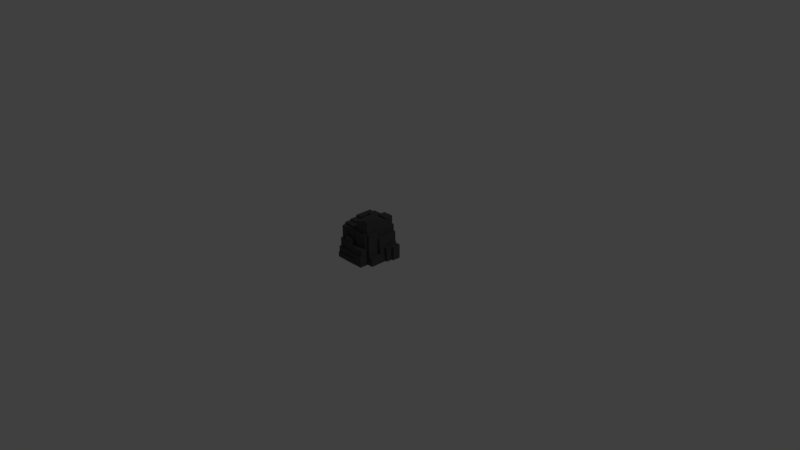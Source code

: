 # Source: rock.blend  (saved by Blender 2.79.0; exported with 4.5.12 LTS)
import bpy
from mathutils import Matrix  # noqa: F401  (used for matrix-valued properties, if any)

bpy.ops.wm.read_factory_settings(use_empty=True)
scene = bpy.context.scene
scene.name = 'Scene'

# ---- collections
col_collection_1 = bpy.data.collections.new('Collection 1'); scene.collection.children.link(col_collection_1)

# ---- materials (node trees are filled in below, after node groups)
mat_material_001 = bpy.data.materials.new('Material.001')
mat_material_001.alpha_threshold = 0.0
mat_material_001.use_transparent_shadow = False
mat_material_001.diffuse_color = (0.08001, 0.08001, 0.08001, 1.0)
mat_material_001.roughness = 0.5
mat_material_001.specular_intensity = 0.0

# ---- material node trees

# ---- world
world_world = bpy.data.worlds.new('World'); scene.world = world_world
world_world.color = (0.05088, 0.05088, 0.05088)
world_world.use_sun_shadow = False
world_world.sun_shadow_jitter_overblur = 0.0
world_world.cycles.sampling_method = 'MANUAL'

# ---- cameras
cam_camera = bpy.data.cameras.new('Camera')
cam_camera.clip_end = 100.0
cam_camera.lens = 35.0
cam_camera.sensor_width = 32.0
cam_camera.sensor_height = 18.0
cam_camera.ortho_scale = 7.314
cam_camera.dof.focus_distance = 0.0
cam_camera.dof.aperture_fstop = 128.0

# ---- lights
light_lamp = bpy.data.lights.new('Lamp', 'POINT')
light_lamp.transmission_factor = 0.0
light_lamp.cutoff_distance = 30.0
light_lamp.energy = 100.0
light_lamp.shadow_buffer_clip_start = 1.001
light_lamp.shadow_soft_size = 0.1
light_lamp.shadow_maximum_resolution = 0.006
light_lamp.use_absolute_resolution = True

# ---- meshes
me_cube_001 = bpy.data.meshes.new('Cube.001')
me_cube_001.from_pydata([(-0.21, -0.21, 0.003656), (-0.21, -0.21, 0.4237), (-0.21, 0.21, 0.003656), (-0.21, 0.21, 0.4237), (0.21, -0.21, 0.003656), (0.21, -0.21, 0.4237), (0.21, 0.21, 0.003656), (0.21, 0.21, 0.4237), (0.21, 0.01452, 0.003656), (0.21, -0.21, 0.1243), (0.21, 0.01452, 0.1243), (0.21, -0.05962, 0.4237), (0.21, -0.05962, 0.1243), (0.21, -0.05962, 0.1945), (0.21, 0.21, 0.1945), (0.21, 0.09993, 0.1945), (0.21, 0.09993, 0.003656), (0.21, -0.05962, 0.329), (0.21, 0.21, 0.329), (0.2428, -0.05962, 0.4237), (0.2428, -0.21, 0.4237), (0.2428, -0.21, 0.1243), (0.2428, -0.05962, 0.1243), (0.2428, -0.05962, 0.329), (0.2428, -0.05962, 0.1945), (0.21, 0.01452, 0.1945), (0.2695, 0.21, 0.329), (0.2695, 0.21, 0.1945), (0.2695, 0.09993, 0.1945), (0.2695, 0.01452, 0.1945), (0.2695, -0.05962, 0.1945), (0.2695, -0.05962, 0.329), (0.2798, -0.05962, 0.1243), (0.2798, 0.01452, 0.1243), (0.2798, -0.05962, 0.1945), (0.2798, 0.01452, 0.1945), (0.2931, -0.21, 0.1243), (0.2931, -0.21, 0.003656), (0.2931, 0.01452, 0.003656), (0.2931, -0.05962, 0.1243), (0.2931, 0.01452, 0.1243), (0.3199, 0.01452, 0.1243), (0.3199, 0.01452, 0.003656), (0.3199, 0.01452, 0.1945), (0.3199, 0.09993, 0.1945), (0.3199, 0.09993, 0.003656), (0.3481, 0.21, 0.1945), (0.3481, 0.21, 0.003656), (0.3481, 0.09993, 0.003656), (0.3481, 0.09993, 0.1945), (-0.21, -0.21, 0.149), (0.21, -0.21, 0.149), (0.00701, -0.21, 0.4237), (0.007009, -0.21, 0.149), (0.09433, -0.21, 0.003656), (0.09433, -0.21, 0.149), (-0.1081, -0.21, 0.4237), (-0.1081, -0.21, 0.149), (0.007009, -0.21, 0.2353), (0.21, -0.21, 0.2353), (-0.21, -0.21, 0.07558), (0.09433, -0.21, 0.07558), (-0.21, -0.21, 0.2611), (-0.1081, -0.21, 0.2611), (0.007009, -0.21, 0.3127), (-0.1081, -0.21, 0.3127), (0.21, -0.2401, 0.4237), (0.00701, -0.2401, 0.4237), (0.007009, -0.2401, 0.3127), (0.21, -0.2401, 0.2353), (0.007009, -0.2401, 0.2353), (0.007009, -0.2451, 0.3127), (0.00701, -0.2451, 0.4237), (-0.1081, -0.2451, 0.4237), (-0.1081, -0.2451, 0.3127), (-0.21, -0.2548, 0.2611), (-0.21, -0.2548, 0.4237), (-0.1081, -0.2548, 0.4237), (-0.1081, -0.2548, 0.3127), (-0.1081, -0.2548, 0.2611), (-0.1081, -0.2878, 0.149), (-0.21, -0.2878, 0.149), (-0.21, -0.2878, 0.2611), (-0.1081, -0.2878, 0.2611), (0.007009, -0.2973, 0.149), (-0.1081, -0.2973, 0.149), (0.007009, -0.2973, 0.2353), (-0.1081, -0.2973, 0.2611), (0.007009, -0.2973, 0.3127), (-0.1081, -0.2973, 0.3127), (0.21, -0.3066, 0.2353), (0.21, -0.3066, 0.149), (0.09433, -0.3066, 0.149), (0.007009, -0.3066, 0.149), (0.007009, -0.3066, 0.2353), (-0.21, -0.316, 0.07558), (-0.21, -0.316, 0.149), (-0.1081, -0.316, 0.149), (0.09433, -0.316, 0.149), (0.007009, -0.316, 0.149), (0.09433, -0.316, 0.07558), (0.21, -0.3278, 0.1243), (0.21, -0.3278, 0.003656), (0.09433, -0.3278, 0.003656), (0.21, -0.3278, 0.149), (0.09433, -0.3278, 0.149), (0.09433, -0.3278, 0.07558), (-0.21, -0.3311, 0.003656), (0.09433, -0.3311, 0.003656), (-0.21, -0.3311, 0.07558), (0.09433, -0.3311, 0.07558), (-0.21, -0.21, 0.1113), (-0.21, 0.21, 0.1113), (-0.21, -0.07271, 0.4237), (-0.21, -0.07271, 0.1113), (-0.21, -0.07271, 0.2631), (-0.21, 0.21, 0.2631), (-0.21, 0.1317, 0.2631), (-0.21, 0.1317, 0.4237), (-0.21, 0.03842, 0.2631), (-0.21, 0.03842, 0.1113), (-0.21, -0.07271, 0.3177), (-0.21, -0.21, 0.3177), (-0.21, -0.01616, 0.003656), (-0.21, -0.01616, 0.1113), (-0.21, -0.07271, 0.3613), (-0.21, 0.1317, 0.3613), (-0.2223, -0.21, 0.3177), (-0.2223, -0.21, 0.4237), (-0.2223, -0.07271, 0.4237), (-0.2223, -0.07271, 0.3613), (-0.2223, -0.07271, 0.3177), (-0.2293, -0.07271, 0.3613), (-0.2293, -0.07271, 0.4237), (-0.2293, 0.1317, 0.4237), (-0.2293, 0.1317, 0.3613), (-0.2362, 0.1317, 0.4237), (-0.2362, 0.21, 0.4237), (-0.2362, 0.21, 0.2631), (-0.2362, 0.1317, 0.2631), (-0.2362, 0.1317, 0.3613), (-0.2583, 0.03842, 0.2631), (-0.2583, 0.1317, 0.2631), (-0.2583, -0.07271, 0.2631), (-0.2583, -0.07271, 0.3177), (-0.2583, -0.07271, 0.3613), (-0.2583, 0.1317, 0.3613), (-0.2673, -0.21, 0.1113), (-0.2673, -0.21, 0.149), (-0.2673, -0.21, 0.2611), (-0.2673, -0.07271, 0.1113), (-0.2673, -0.07271, 0.2631), (-0.2673, -0.07271, 0.3177), (-0.2673, -0.21, 0.3177), (-0.2842, -0.07271, 0.1113), (-0.2842, -0.07271, 0.2631), (-0.2842, 0.03842, 0.2631), (-0.2842, -0.01616, 0.1113), (-0.2842, 0.03842, 0.1113), (-0.269, 0.21, 0.2631), (-0.269, 0.21, 0.1113), (-0.269, 0.03842, 0.1113), (-0.269, 0.1317, 0.2631), (-0.269, 0.03842, 0.2631), (-0.2971, -0.01616, 0.003656), (-0.2971, -0.21, 0.003656), (-0.2971, -0.21, 0.07558), (-0.2971, -0.21, 0.1113), (-0.2971, -0.07271, 0.1113), (-0.2971, -0.01616, 0.1113), (-0.3077, 0.21, 0.1113), (-0.3077, 0.21, 0.003656), (-0.3077, 0.03842, 0.1113), (-0.3077, -0.01616, 0.1113), (-0.3077, -0.01616, 0.003656), (-0.21, 0.21, 0.05574), (0.21, 0.21, 0.05574), (0.09135, 0.21, 0.4237), (0.09135, 0.21, 0.05574), (-0.21, 0.21, 0.2611), (0.09135, 0.21, 0.2611), (-0.21, 0.21, 0.3475), (0.09135, 0.21, 0.3475), (0.09135, 0.21, 0.1718), (0.21, 0.21, 0.1718), (-0.05947, 0.21, 0.05574), (-0.05947, 0.21, 0.2611), (0.09135, 0.21, 0.1808), (-0.05947, 0.21, 0.1808), (-0.1359, 0.21, 0.4237), (-0.1359, 0.21, 0.3475), (0.01991, 0.21, 0.2611), (0.01991, 0.21, 0.3475), (0.09135, 0.21, 0.3137), (0.21, 0.21, 0.3137), (-0.125, 0.21, 0.05574), (-0.125, 0.21, 0.2611), (-0.21, 0.21, 0.146), (-0.05947, 0.21, 0.146), (-0.125, 0.21, 0.146), (0.01991, 0.21, 0.05574), (0.01991, 0.21, 0.1808), (-0.21, 0.223, 0.4237), (-0.21, 0.223, 0.3475), (-0.1359, 0.223, 0.4237), (-0.1359, 0.223, 0.3475), (-0.1359, 0.2316, 0.4237), (0.09135, 0.2316, 0.4237), (0.09135, 0.2316, 0.3475), (0.01991, 0.2316, 0.3475), (-0.1359, 0.2316, 0.3475), (0.09135, 0.2377, 0.4237), (0.21, 0.2377, 0.4237), (0.21, 0.2377, 0.329), (0.09135, 0.2377, 0.3475), (0.09135, 0.2377, 0.3137), (0.21, 0.2377, 0.3137), (-0.21, 0.2454, 0.3475), (-0.21, 0.2454, 0.2631), (-0.21, 0.2454, 0.2611), (-0.125, 0.2454, 0.2611), (0.01991, 0.2454, 0.2611), (-0.05947, 0.2454, 0.2611), (-0.1359, 0.2454, 0.3475), (0.01991, 0.2454, 0.3475), (0.09135, 0.2531, 0.3137), (0.09135, 0.2531, 0.3475), (0.01991, 0.2531, 0.3475), (0.09135, 0.2531, 0.2611), (0.01991, 0.2531, 0.2611), (0.21, 0.2644, 0.3137), (0.21, 0.2644, 0.1945), (0.09135, 0.2644, 0.1808), (0.09135, 0.2644, 0.2611), (0.21, 0.2644, 0.1718), (0.09135, 0.2644, 0.1718), (0.09135, 0.2644, 0.3137), (0.09135, 0.2871, 0.1808), (0.09135, 0.2871, 0.2611), (0.01991, 0.2871, 0.2611), (-0.05947, 0.2871, 0.2611), (-0.05947, 0.2871, 0.1808), (0.01991, 0.2871, 0.1808), (-0.05947, 0.2977, 0.1808), (-0.05947, 0.2977, 0.2611), (-0.05947, 0.2977, 0.146), (-0.125, 0.2977, 0.2611), (-0.125, 0.2977, 0.146), (-0.125, 0.3033, 0.2611), (-0.21, 0.3033, 0.2611), (-0.21, 0.3033, 0.146), (-0.125, 0.3033, 0.146), (0.21, 0.275, 0.1718), (0.21, 0.275, 0.05574), (0.09135, 0.275, 0.05574), (0.09135, 0.275, 0.1718), (0.01991, 0.3082, 0.05574), (0.09135, 0.3082, 0.05574), (0.09135, 0.3082, 0.1718), (0.09135, 0.3082, 0.1808), (0.01991, 0.3082, 0.1808), (-0.05947, 0.3304, 0.146), (-0.05947, 0.3304, 0.1808), (-0.05947, 0.3304, 0.05574), (0.01991, 0.3304, 0.05574), (0.01991, 0.3304, 0.1808), (-0.125, 0.3388, 0.05574), (-0.05947, 0.3388, 0.05574), (-0.125, 0.3388, 0.146), (-0.05947, 0.3388, 0.146), (-0.21, 0.3494, 0.146), (-0.21, 0.3494, 0.1113), (-0.21, 0.3494, 0.05574), (-0.125, 0.3494, 0.05574), (-0.125, 0.3494, 0.146), (-0.21, 0.3388, 0.05574), (-0.21, 0.3388, 0.003656), (0.21, 0.3388, 0.003656), (0.21, 0.3388, 0.05574), (0.09135, 0.3388, 0.05574), (0.01991, 0.3388, 0.05574), (-0.125, 0.3388, 0.05574), (-0.05947, 0.3388, 0.05574), (-0.21, -0.02509, 0.4237), (0.21, -0.02509, 0.4237), (-0.121, 0.21, 0.4237), (-0.121, -0.02509, 0.4237), (-0.121, 0.1019, 0.4237), (0.21, 0.1019, 0.4237), (0.0338, -0.21, 0.4237), (0.0338, -0.02509, 0.4237), (0.0338, -0.1243, 0.4237), (-0.21, -0.1243, 0.4237), (0.1231, -0.02509, 0.4237), (0.1231, -0.21, 0.4237), (-0.02673, 0.1019, 0.4237), (-0.02673, -0.02509, 0.4237), (0.06754, 0.1019, 0.4237), (0.06754, 0.21, 0.4237), (-0.1081, -0.21, 0.4526), (-0.21, -0.21, 0.4526), (0.0338, -0.21, 0.4526), (0.00701, -0.21, 0.4526), (0.0338, -0.1243, 0.4526), (-0.21, -0.1243, 0.4526), (-0.21, -0.1243, 0.467), (-0.21, -0.07271, 0.467), (-0.21, -0.02509, 0.467), (-0.121, -0.02509, 0.467), (-0.02673, -0.02509, 0.467), (0.0338, -0.1243, 0.467), (0.0338, -0.02509, 0.467), (-0.02673, -0.02509, 0.4761), (-0.121, -0.02509, 0.4761), (-0.121, 0.1019, 0.4761), (-0.02673, 0.1019, 0.4761), (-0.21, 0.1317, 0.4905), (-0.21, 0.21, 0.4905), (-0.21, -0.02509, 0.4905), (-0.1359, 0.21, 0.4905), (-0.121, -0.02509, 0.4905), (-0.121, 0.21, 0.4905), (-0.121, 0.1019, 0.4905), (-0.121, 0.1019, 0.5086), (-0.121, 0.21, 0.5086), (-0.02673, 0.1019, 0.5086), (0.06754, 0.1019, 0.5086), (0.06754, 0.21, 0.5086), (0.21, 0.1019, 0.5321), (0.21, -0.02509, 0.5321), (0.1231, -0.02509, 0.5321), (0.0338, -0.02509, 0.5321), (0.06754, 0.1019, 0.5321), (-0.02673, 0.1019, 0.5321), (-0.02673, -0.02509, 0.5321), (0.09135, 0.21, 0.5521), (0.21, 0.21, 0.5521), (0.06754, 0.21, 0.5521), (0.21, 0.1019, 0.5521), (0.06754, 0.1019, 0.5521), (0.1231, -0.21, 0.5645), (0.0338, -0.21, 0.5645), (0.1231, -0.02509, 0.5645), (0.0338, -0.02509, 0.5645), (0.0338, -0.1243, 0.5645), (0.21, -0.05962, 0.5923), (0.21, -0.21, 0.5923), (0.21, -0.02509, 0.5923), (0.1231, -0.02509, 0.5923), (0.1231, -0.21, 0.5923)], [], [(111, 114, 168, 167), (185, 200, 280, 282), (14, 15, 49, 46), (55, 61, 106, 105), (2, 6, 16, 8, 4, 54, 0, 123), (177, 298, 337, 335), (4, 8, 38, 37), (12, 13, 24, 22), (15, 14, 27, 28), (8, 16, 45, 42), (17, 18, 7, 288, 284, 11), (22, 24, 23, 19, 20, 21), (11, 5, 20, 19), (9, 12, 22, 21), (5, 59, 51, 9, 21, 20), (17, 11, 19, 23), (13, 17, 23, 24), (30, 29, 28, 27, 26, 31), (13, 12, 32, 34), (25, 15, 28, 29), (14, 194, 18, 26, 27), (13, 25, 29, 30), (18, 17, 31, 26), (17, 13, 30, 31), (33, 35, 34, 32), (10, 25, 35, 33), (25, 13, 34, 35), (12, 10, 33, 32), (38, 40, 39, 36, 37), (12, 9, 36, 39), (8, 10, 40, 38), (9, 4, 37, 36), (10, 12, 39, 40), (45, 44, 43, 41, 42), (25, 10, 41, 43), (10, 8, 42, 41), (16, 15, 44, 45), (15, 25, 43, 44), (47, 46, 49, 48), (6, 176, 184, 14, 46, 47), (15, 16, 48, 49), (16, 6, 47, 48), (67, 68, 70, 69, 66), (57, 63, 83, 80), (64, 58, 70, 68), (0, 54, 108, 107), (56, 65, 74, 73), (53, 55, 92, 93), (53, 57, 97, 99), (1, 122, 62, 75, 76), (57, 53, 84, 85), (59, 5, 66, 69), (52, 64, 68, 67), (5, 294, 289, 52, 67, 66), (58, 59, 69, 70), (73, 74, 71, 72), (52, 56, 73, 72), (64, 52, 72, 71), (65, 64, 71, 74), (75, 79, 78, 77, 76), (63, 65, 78, 79), (65, 56, 77, 78), (56, 1, 76, 77), (62, 63, 79, 75), (81, 80, 83, 82), (50, 57, 80, 81), (63, 62, 82, 83), (62, 50, 81, 82), (88, 89, 87, 85, 84, 86), (58, 64, 88, 86), (63, 57, 85, 87), (65, 63, 87, 89), (64, 65, 89, 88), (53, 58, 86, 84), (90, 94, 93, 92, 91), (55, 51, 91, 92), (59, 58, 94, 90), (51, 59, 90, 91), (58, 53, 93, 94), (95, 100, 98, 99, 97, 96), (61, 55, 98, 100), (60, 61, 100, 95), (55, 53, 99, 98), (57, 50, 96, 97), (50, 111, 60, 95, 96), (102, 101, 104, 105, 106, 103), (54, 4, 102, 103), (9, 51, 104, 101), (4, 9, 101, 102), (51, 55, 105, 104), (61, 54, 103, 106), (108, 110, 109, 107), (61, 60, 109, 110), (60, 0, 107, 109), (54, 61, 110, 108), (129, 130, 131, 127, 128), (112, 120, 161, 160), (122, 1, 128, 127), (117, 126, 140, 139), (118, 126, 135, 134), (114, 115, 155, 154), (122, 121, 152, 153), (120, 112, 170, 172), (115, 121, 144, 143), (121, 122, 127, 131), (113, 125, 130, 129), (1, 292, 113, 129, 128), (125, 121, 131, 130), (134, 135, 132, 133), (125, 113, 133, 132), (126, 125, 132, 135), (113, 283, 118, 134, 133), (138, 139, 140, 136, 137), (126, 118, 136, 140), (118, 3, 137, 136), (3, 181, 116, 138, 137), (116, 117, 139, 138), (145, 146, 142, 141, 143, 144), (126, 117, 142, 146), (117, 119, 141, 142), (125, 126, 146, 145), (119, 115, 143, 141), (121, 125, 145, 144), (153, 152, 151, 150, 147, 148, 149), (115, 114, 150, 151), (121, 115, 151, 152), (114, 111, 147, 150), (111, 50, 148, 147), (62, 122, 153, 149), (50, 62, 149, 148), (156, 158, 157, 154, 155), (120, 124, 157, 158), (119, 120, 158, 156), (115, 119, 156, 155), (124, 114, 154, 157), (160, 161, 163, 162, 159), (119, 117, 162, 163), (120, 119, 163, 161), (116, 179, 197, 112, 160, 159), (117, 116, 159, 162), (165, 166, 167, 168, 169, 164), (0, 60, 166, 165), (60, 111, 167, 166), (124, 123, 164, 169), (123, 0, 165, 164), (114, 124, 169, 168), (174, 173, 172, 170, 171), (124, 120, 172, 173), (123, 124, 173, 174), (2, 123, 174, 171), (112, 175, 2, 171, 170), (204, 205, 203, 202), (183, 184, 252, 255), (177, 182, 208, 207), (179, 196, 248, 249), (191, 186, 222, 221), (193, 194, 230, 236), (201, 200, 264, 265), (180, 187, 237, 238), (189, 190, 205, 204), (193, 180, 228, 225), (194, 193, 215, 216), (199, 198, 269, 268), (198, 199, 247, 245), (199, 195, 273, 274), (200, 201, 260, 256), (3, 189, 204, 202), (190, 181, 203, 205), (181, 3, 202, 203), (207, 208, 209, 210, 206), (192, 190, 210, 209), (189, 285, 298, 177, 207, 206), (190, 189, 206, 210), (182, 192, 209, 208), (216, 215, 214, 211, 212, 213), (182, 177, 211, 214), (7, 18, 213, 212), (193, 182, 214, 215), (18, 194, 216, 213), (177, 7, 212, 211), (217, 223, 224, 221, 222, 220, 219, 218), (190, 192, 224, 223), (116, 181, 217, 218), (196, 179, 219, 220), (179, 116, 218, 219), (192, 191, 221, 224), (181, 190, 223, 217), (186, 196, 220, 222), (229, 227, 226, 225, 228), (182, 193, 225, 226), (191, 192, 227, 229), (180, 191, 229, 228), (192, 182, 226, 227), (234, 235, 232, 233, 236, 230, 231), (183, 187, 232, 235), (187, 180, 233, 232), (180, 193, 236, 233), (184, 183, 235, 234), (194, 14, 231, 230), (14, 184, 234, 231), (237, 242, 241, 240, 239, 238), (186, 191, 239, 240), (201, 188, 241, 242), (188, 186, 240, 241), (191, 180, 238, 239), (187, 201, 242, 237), (245, 247, 246, 244, 243), (188, 198, 245, 243), (186, 188, 243, 244), (199, 196, 246, 247), (196, 186, 244, 246), (249, 248, 251, 250), (199, 197, 250, 251), (196, 199, 251, 248), (197, 179, 249, 250), (253, 254, 255, 252), (184, 176, 253, 252), (178, 183, 255, 254), (176, 178, 254, 253), (256, 260, 259, 258, 257), (187, 183, 258, 259), (183, 178, 257, 258), (178, 200, 256, 257), (201, 187, 259, 260), (263, 261, 262, 265, 264), (200, 185, 263, 264), (185, 198, 261, 263), (198, 188, 262, 261), (188, 201, 265, 262), (266, 268, 269, 267), (198, 185, 267, 269), (195, 199, 268, 266), (185, 195, 266, 267), (270, 274, 273, 272, 271), (195, 175, 272, 273), (197, 199, 274, 270), (112, 197, 270, 271), (175, 112, 271, 272), (276, 275, 281, 282, 280, 279, 278, 277), (176, 6, 277, 278), (6, 2, 276, 277), (175, 195, 281, 275), (195, 185, 282, 281), (200, 178, 279, 280), (178, 176, 278, 279), (2, 175, 275, 276), (301, 303, 304, 300, 299, 302), (5, 11, 345, 346), (283, 286, 320, 318), (295, 296, 334, 333), (292, 1, 300, 304), (286, 283, 307, 308), (290, 291, 344, 343), (296, 295, 315, 312), (298, 285, 324, 327), (291, 292, 304, 303), (1, 56, 299, 300), (56, 52, 302, 299), (289, 291, 303, 301), (52, 289, 301, 302), (305, 310, 311, 309, 308, 307, 306), (291, 290, 311, 310), (283, 113, 306, 307), (292, 291, 310, 305), (113, 292, 305, 306), (290, 296, 309, 311), (296, 286, 308, 309), (312, 315, 314, 313), (295, 287, 314, 315), (287, 286, 313, 314), (286, 296, 312, 313), (320, 322, 321, 319, 317, 316, 318), (287, 285, 321, 322), (189, 3, 317, 319), (285, 189, 319, 321), (3, 118, 316, 317), (286, 287, 322, 320), (118, 283, 318, 316), (326, 327, 324, 323, 325), (295, 297, 326, 325), (285, 287, 323, 324), (297, 298, 327, 326), (287, 295, 325, 323), (328, 332, 333, 334, 331, 330, 329), (297, 295, 333, 332), (284, 288, 328, 329), (288, 297, 332, 328), (290, 293, 330, 331), (296, 290, 331, 334), (293, 284, 329, 330), (336, 335, 337, 339, 338), (288, 7, 336, 338), (298, 297, 339, 337), (297, 288, 338, 339), (7, 177, 335, 336), (340, 342, 343, 344, 341), (289, 294, 340, 341), (291, 289, 341, 344), (293, 290, 343, 342), (294, 293, 342, 340), (347, 348, 349, 346, 345), (294, 5, 346, 349), (293, 294, 349, 348), (11, 284, 347, 345), (284, 293, 348, 347)])
me_cube_001.materials.append(mat_material_001)
me_cube_001.use_remesh_preserve_volume = False
me_cube_001.use_remesh_preserve_attributes = False
me_cube_001.use_mirror_vertex_groups = False
me_cube_001.update()

# ---- objects
ob_cube = bpy.data.objects.new('Cube', me_cube_001)
ob_lamp = bpy.data.objects.new('Lamp', light_lamp)
ob_camera = bpy.data.objects.new('Camera', cam_camera)

# ---- transforms, parenting, visibility, modifiers, constraints
ob_cube.location = (0.0, 0.0, 0.0)
ob_cube.lineart.crease_threshold = 0.0
ob_lamp.location = (4.076, 1.005, 5.904)
ob_lamp.rotation_euler = (0.6503, 0.05522, 1.866)
ob_lamp.lock_rotations_4d = False
ob_lamp.empty_display_type = 'ARROWS'
ob_lamp.color = (0.0, 0.0, 0.0, 0.0)
ob_lamp.lineart.crease_threshold = 0.0
ob_camera.location = (7.481, -6.508, 5.344)
ob_camera.rotation_euler = (1.109, 0.0, 0.8149)
ob_camera.lock_rotations_4d = False
ob_camera.empty_display_type = 'ARROWS'
ob_camera.color = (0.0, 0.0, 0.0, 0.0)
ob_camera.display_type = 'WIRE'
ob_camera.lineart.crease_threshold = 0.0

# ---- collection membership
col_collection_1.objects.link(ob_cube)
col_collection_1.objects.link(ob_lamp)
col_collection_1.objects.link(ob_camera)

# ---- scene / render settings (as saved in the file)
scene.camera = ob_camera
scene.frame_start = 1; scene.frame_end = 250; scene.frame_set(1)
scene.render.engine = 'BLENDER_EEVEE_NEXT'
scene.render.resolution_percentage = 50
scene.render.dither_intensity = 0.0
scene.cycles.use_denoising = False
scene.cycles.samples = 128
scene.cycles.sampling_pattern = 'TABULATED_SOBOL'
scene.cycles.use_adaptive_sampling = False
scene.cycles.use_light_tree = False
scene.cycles.blur_glossy = 0.0
scene.cycles.sample_clamp_indirect = 0.0
scene.view_settings.view_transform = 'Standard'
bpy.context.view_layer.update()
